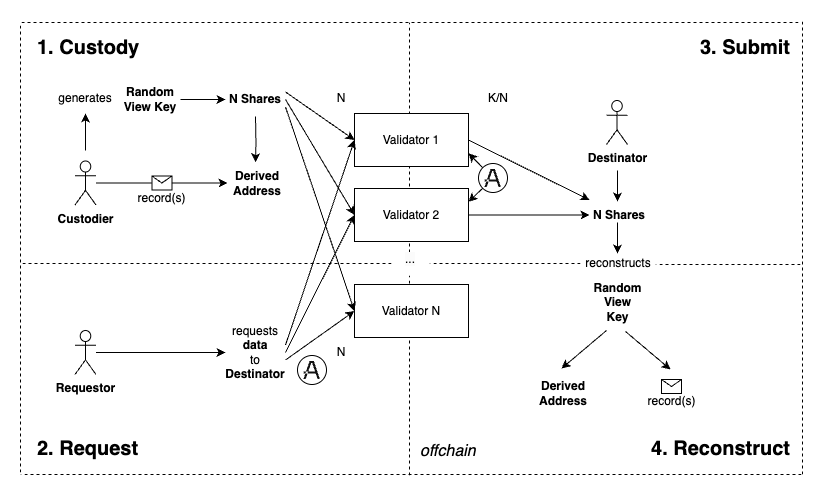

The diagram above was exported from draw.io. Its source (the exported page's mxGraphModel, read from the mxfile embedded in the PNG):
<mxGraphModel dx="2034" dy="806" grid="0" gridSize="10" guides="1" tooltips="1" connect="1" arrows="1" fold="1" page="1" pageScale="1" pageWidth="827" pageHeight="1169" math="0" shadow="0">
  <root>
    <mxCell id="0" />
    <mxCell id="1" parent="0" />
    <mxCell id="e0g05dvXYywPxaKtCg4e-120" value="" style="endArrow=none;dashed=1;html=1;rounded=0;" parent="1" edge="1">
      <mxGeometry width="50" height="50" relative="1" as="geometry">
        <mxPoint x="294" y="623" as="sourcePoint" />
        <mxPoint x="294" y="423" as="targetPoint" />
      </mxGeometry>
    </mxCell>
    <mxCell id="e0g05dvXYywPxaKtCg4e-28" value="" style="endArrow=none;dashed=1;html=1;rounded=0;" parent="1" edge="1">
      <mxGeometry width="50" height="50" relative="1" as="geometry">
        <mxPoint x="294" y="400" as="sourcePoint" />
        <mxPoint x="294" y="170" as="targetPoint" />
      </mxGeometry>
    </mxCell>
    <mxCell id="e0g05dvXYywPxaKtCg4e-1" value="Validator 1" style="rounded=0;whiteSpace=wrap;html=1;" parent="1" vertex="1">
      <mxGeometry x="239" y="261" width="114" height="53" as="geometry" />
    </mxCell>
    <mxCell id="e0g05dvXYywPxaKtCg4e-2" value="Validator 2" style="rounded=0;whiteSpace=wrap;html=1;" parent="1" vertex="1">
      <mxGeometry x="239" y="336" width="114" height="53" as="geometry" />
    </mxCell>
    <mxCell id="e0g05dvXYywPxaKtCg4e-3" value="Validator N" style="rounded=0;whiteSpace=wrap;html=1;" parent="1" vertex="1">
      <mxGeometry x="239" y="432" width="114" height="53" as="geometry" />
    </mxCell>
    <mxCell id="e0g05dvXYywPxaKtCg4e-4" value="" style="endArrow=classic;html=1;rounded=0;entryX=0;entryY=0.5;entryDx=0;entryDy=0;exitX=1;exitY=0.25;exitDx=0;exitDy=0;" parent="1" source="e0g05dvXYywPxaKtCg4e-35" target="e0g05dvXYywPxaKtCg4e-1" edge="1">
      <mxGeometry width="50" height="50" relative="1" as="geometry">
        <mxPoint x="169" y="272" as="sourcePoint" />
        <mxPoint x="332" y="321" as="targetPoint" />
      </mxGeometry>
    </mxCell>
    <mxCell id="e0g05dvXYywPxaKtCg4e-11" value="" style="endArrow=classic;html=1;rounded=0;entryX=0;entryY=0.5;entryDx=0;entryDy=0;exitX=1;exitY=0.75;exitDx=0;exitDy=0;" parent="1" source="e0g05dvXYywPxaKtCg4e-35" target="e0g05dvXYywPxaKtCg4e-3" edge="1">
      <mxGeometry width="50" height="50" relative="1" as="geometry">
        <mxPoint x="168" y="289" as="sourcePoint" />
        <mxPoint x="556" y="329" as="targetPoint" />
      </mxGeometry>
    </mxCell>
    <mxCell id="e0g05dvXYywPxaKtCg4e-16" value="" style="endArrow=classic;html=1;rounded=0;exitX=1;exitY=0.5;exitDx=0;exitDy=0;entryX=0;entryY=0;entryDx=0;entryDy=0;" parent="1" edge="1" target="e0g05dvXYywPxaKtCg4e-70" source="e0g05dvXYywPxaKtCg4e-1">
      <mxGeometry width="50" height="50" relative="1" as="geometry">
        <mxPoint x="410" y="285" as="sourcePoint" />
        <mxPoint x="555" y="346" as="targetPoint" />
      </mxGeometry>
    </mxCell>
    <mxCell id="e0g05dvXYywPxaKtCg4e-17" style="edgeStyle=orthogonalEdgeStyle;rounded=0;orthogonalLoop=1;jettySize=auto;html=1;entryX=0;entryY=0.5;entryDx=0;entryDy=0;exitX=1;exitY=0.5;exitDx=0;exitDy=0;" parent="1" edge="1" target="e0g05dvXYywPxaKtCg4e-70" source="e0g05dvXYywPxaKtCg4e-2">
      <mxGeometry relative="1" as="geometry">
        <mxPoint x="410" y="362" as="sourcePoint" />
        <mxPoint x="559" y="362" as="targetPoint" />
      </mxGeometry>
    </mxCell>
    <mxCell id="e0g05dvXYywPxaKtCg4e-20" value="&lt;b&gt;Destinator&lt;/b&gt;" style="shape=umlActor;verticalLabelPosition=bottom;verticalAlign=top;html=1;outlineConnect=0;" parent="1" vertex="1">
      <mxGeometry x="491" y="248" width="21" height="44" as="geometry" />
    </mxCell>
    <mxCell id="e0g05dvXYywPxaKtCg4e-95" style="edgeStyle=orthogonalEdgeStyle;rounded=0;orthogonalLoop=1;jettySize=auto;html=1;entryX=0;entryY=0.5;entryDx=0;entryDy=0;" parent="1" source="YSeEZQmxNl4blrJSydn3-10" target="e0g05dvXYywPxaKtCg4e-77" edge="1">
      <mxGeometry relative="1" as="geometry">
        <mxPoint x="37" y="500" as="sourcePoint" />
      </mxGeometry>
    </mxCell>
    <mxCell id="e0g05dvXYywPxaKtCg4e-25" value="&lt;b&gt;&lt;font style=&quot;font-size: 20px;&quot;&gt;1. Custody&lt;/font&gt;&lt;/b&gt;" style="text;html=1;align=left;verticalAlign=middle;whiteSpace=wrap;rounded=0;" parent="1" vertex="1">
      <mxGeometry x="-80" y="180" width="156" height="30" as="geometry" />
    </mxCell>
    <mxCell id="e0g05dvXYywPxaKtCg4e-29" value="&lt;b&gt;&lt;font style=&quot;font-size: 20px;&quot;&gt;2. Request&lt;/font&gt;&lt;/b&gt;" style="text;html=1;align=left;verticalAlign=middle;whiteSpace=wrap;rounded=0;" parent="1" vertex="1">
      <mxGeometry x="-80" y="581" width="153" height="30" as="geometry" />
    </mxCell>
    <mxCell id="YSeEZQmxNl4blrJSydn3-2" style="edgeStyle=orthogonalEdgeStyle;rounded=0;orthogonalLoop=1;jettySize=auto;html=1;entryX=0.5;entryY=1;entryDx=0;entryDy=0;" edge="1" parent="1" target="e0g05dvXYywPxaKtCg4e-49">
      <mxGeometry relative="1" as="geometry">
        <mxPoint x="-30" y="298" as="sourcePoint" />
      </mxGeometry>
    </mxCell>
    <mxCell id="e0g05dvXYywPxaKtCg4e-35" value="&lt;b&gt;N Shares&lt;/b&gt;" style="text;html=1;align=center;verticalAlign=middle;whiteSpace=wrap;rounded=0;" parent="1" vertex="1">
      <mxGeometry x="110" y="232" width="60" height="30" as="geometry" />
    </mxCell>
    <mxCell id="e0g05dvXYywPxaKtCg4e-37" value="&lt;b&gt;&lt;font style=&quot;font-size: 20px;&quot;&gt;3. Submit&lt;/font&gt;&lt;/b&gt;" style="text;html=1;align=right;verticalAlign=middle;whiteSpace=wrap;rounded=0;" parent="1" vertex="1">
      <mxGeometry x="574" y="180" width="103" height="30" as="geometry" />
    </mxCell>
    <mxCell id="e0g05dvXYywPxaKtCg4e-38" value="" style="endArrow=classic;html=1;rounded=0;entryX=0;entryY=0.5;entryDx=0;entryDy=0;exitX=1;exitY=0.5;exitDx=0;exitDy=0;" parent="1" source="e0g05dvXYywPxaKtCg4e-35" target="e0g05dvXYywPxaKtCg4e-2" edge="1">
      <mxGeometry width="50" height="50" relative="1" as="geometry">
        <mxPoint x="169" y="280" as="sourcePoint" />
        <mxPoint x="372" y="333" as="targetPoint" />
      </mxGeometry>
    </mxCell>
    <mxCell id="e0g05dvXYywPxaKtCg4e-47" value="&lt;b&gt;Derived Address&lt;/b&gt;" style="text;html=1;align=center;verticalAlign=middle;whiteSpace=wrap;rounded=0;" parent="1" vertex="1">
      <mxGeometry x="112" y="315.75" width="60" height="29.5" as="geometry" />
    </mxCell>
    <mxCell id="e0g05dvXYywPxaKtCg4e-49" value="generates" style="text;html=1;align=center;verticalAlign=middle;whiteSpace=wrap;rounded=0;" parent="1" vertex="1">
      <mxGeometry x="-60" y="231" width="60" height="30" as="geometry" />
    </mxCell>
    <mxCell id="e0g05dvXYywPxaKtCg4e-54" value="" style="endArrow=none;dashed=1;html=1;rounded=0;exitX=0;exitY=0.5;exitDx=0;exitDy=0;" parent="1" edge="1" source="e0g05dvXYywPxaKtCg4e-121">
      <mxGeometry width="50" height="50" relative="1" as="geometry">
        <mxPoint x="266" y="411" as="sourcePoint" />
        <mxPoint x="-95" y="411" as="targetPoint" />
      </mxGeometry>
    </mxCell>
    <mxCell id="e0g05dvXYywPxaKtCg4e-56" value="" style="endArrow=none;dashed=1;html=1;rounded=0;" parent="1" edge="1">
      <mxGeometry width="50" height="50" relative="1" as="geometry">
        <mxPoint x="-95" y="620" as="sourcePoint" />
        <mxPoint x="-95" y="170" as="targetPoint" />
      </mxGeometry>
    </mxCell>
    <mxCell id="e0g05dvXYywPxaKtCg4e-58" value="" style="endArrow=none;dashed=1;html=1;rounded=0;" parent="1" edge="1">
      <mxGeometry width="50" height="50" relative="1" as="geometry">
        <mxPoint x="683" y="170" as="sourcePoint" />
        <mxPoint x="-94" y="170" as="targetPoint" />
      </mxGeometry>
    </mxCell>
    <mxCell id="e0g05dvXYywPxaKtCg4e-59" value="" style="endArrow=classic;html=1;rounded=0;exitX=1;exitY=0.25;exitDx=0;exitDy=0;entryX=0;entryY=0.5;entryDx=0;entryDy=0;" parent="1" source="e0g05dvXYywPxaKtCg4e-77" edge="1" target="e0g05dvXYywPxaKtCg4e-1">
      <mxGeometry width="50" height="50" relative="1" as="geometry">
        <mxPoint x="162" y="520" as="sourcePoint" />
        <mxPoint x="295" y="288" as="targetPoint" />
      </mxGeometry>
    </mxCell>
    <mxCell id="e0g05dvXYywPxaKtCg4e-60" value="" style="endArrow=classic;html=1;rounded=0;entryX=0;entryY=0.5;entryDx=0;entryDy=0;exitX=1;exitY=0.5;exitDx=0;exitDy=0;" parent="1" source="e0g05dvXYywPxaKtCg4e-77" target="e0g05dvXYywPxaKtCg4e-2" edge="1">
      <mxGeometry width="50" height="50" relative="1" as="geometry">
        <mxPoint x="163" y="533" as="sourcePoint" />
        <mxPoint x="316" y="308" as="targetPoint" />
      </mxGeometry>
    </mxCell>
    <mxCell id="e0g05dvXYywPxaKtCg4e-61" value="" style="endArrow=classic;html=1;rounded=0;entryX=0;entryY=0.5;entryDx=0;entryDy=0;exitX=1;exitY=0.75;exitDx=0;exitDy=0;" parent="1" source="e0g05dvXYywPxaKtCg4e-77" target="e0g05dvXYywPxaKtCg4e-3" edge="1">
      <mxGeometry width="50" height="50" relative="1" as="geometry">
        <mxPoint x="163" y="544" as="sourcePoint" />
        <mxPoint x="306" y="373" as="targetPoint" />
      </mxGeometry>
    </mxCell>
    <mxCell id="e0g05dvXYywPxaKtCg4e-62" value="" style="endArrow=none;dashed=1;html=1;rounded=0;" parent="1" edge="1">
      <mxGeometry width="50" height="50" relative="1" as="geometry">
        <mxPoint x="686" y="622" as="sourcePoint" />
        <mxPoint x="-95" y="622" as="targetPoint" />
      </mxGeometry>
    </mxCell>
    <mxCell id="e0g05dvXYywPxaKtCg4e-63" value="N" style="text;html=1;align=center;verticalAlign=middle;whiteSpace=wrap;rounded=0;" parent="1" vertex="1">
      <mxGeometry x="196" y="231" width="60" height="30" as="geometry" />
    </mxCell>
    <mxCell id="e0g05dvXYywPxaKtCg4e-65" value="K/N" style="text;html=1;align=center;verticalAlign=middle;whiteSpace=wrap;rounded=0;" parent="1" vertex="1">
      <mxGeometry x="353" y="231" width="60" height="30" as="geometry" />
    </mxCell>
    <mxCell id="e0g05dvXYywPxaKtCg4e-70" value="&lt;b&gt;N Shares&lt;/b&gt;" style="text;html=1;align=center;verticalAlign=middle;whiteSpace=wrap;rounded=0;" parent="1" vertex="1">
      <mxGeometry x="474" y="347.5" width="60" height="30" as="geometry" />
    </mxCell>
    <mxCell id="e0g05dvXYywPxaKtCg4e-77" value="requests &lt;b&gt;data&lt;/b&gt;&lt;div&gt;to &lt;b&gt;Destinator&lt;/b&gt;&lt;/div&gt;" style="text;html=1;align=center;verticalAlign=middle;whiteSpace=wrap;rounded=0;" parent="1" vertex="1">
      <mxGeometry x="110" y="485" width="60" height="30" as="geometry" />
    </mxCell>
    <mxCell id="e0g05dvXYywPxaKtCg4e-80" value="&lt;b style=&quot;&quot;&gt;Random View Key&lt;/b&gt;" style="text;whiteSpace=wrap;html=1;align=center;" parent="1" vertex="1">
      <mxGeometry x="476.5" y="422" width="51" height="36" as="geometry" />
    </mxCell>
    <mxCell id="e0g05dvXYywPxaKtCg4e-81" style="edgeStyle=orthogonalEdgeStyle;rounded=0;orthogonalLoop=1;jettySize=auto;html=1;entryX=0.467;entryY=-0.203;entryDx=0;entryDy=0;entryPerimeter=0;" parent="1" target="e0g05dvXYywPxaKtCg4e-47" edge="1">
      <mxGeometry relative="1" as="geometry">
        <mxPoint x="140" y="264" as="sourcePoint" />
      </mxGeometry>
    </mxCell>
    <mxCell id="e0g05dvXYywPxaKtCg4e-86" value="" style="endArrow=classic;html=1;rounded=0;entryX=0;entryY=0.5;entryDx=0;entryDy=0;" parent="1" target="e0g05dvXYywPxaKtCg4e-47" edge="1" source="YSeEZQmxNl4blrJSydn3-9">
      <mxGeometry relative="1" as="geometry">
        <mxPoint x="6" y="331" as="sourcePoint" />
        <mxPoint x="161" y="384" as="targetPoint" />
      </mxGeometry>
    </mxCell>
    <mxCell id="e0g05dvXYywPxaKtCg4e-87" value="&lt;span style=&quot;text-wrap: wrap;&quot;&gt;&lt;br&gt;&lt;br&gt;record(s)&lt;/span&gt;" style="shape=message;html=1;outlineConnect=0;" parent="e0g05dvXYywPxaKtCg4e-86" vertex="1">
      <mxGeometry width="20" height="14" relative="1" as="geometry">
        <mxPoint x="-10" y="-7" as="offset" />
      </mxGeometry>
    </mxCell>
    <mxCell id="e0g05dvXYywPxaKtCg4e-88" value="&lt;b&gt;Random View Key&lt;/b&gt;" style="text;html=1;align=center;verticalAlign=middle;whiteSpace=wrap;rounded=0;" parent="1" vertex="1">
      <mxGeometry x="5" y="232" width="60" height="30" as="geometry" />
    </mxCell>
    <mxCell id="e0g05dvXYywPxaKtCg4e-91" value="" style="endArrow=classic;html=1;rounded=0;exitX=1;exitY=0.5;exitDx=0;exitDy=0;entryX=0;entryY=0.5;entryDx=0;entryDy=0;" parent="1" source="e0g05dvXYywPxaKtCg4e-88" target="e0g05dvXYywPxaKtCg4e-35" edge="1">
      <mxGeometry width="50" height="50" relative="1" as="geometry">
        <mxPoint x="391" y="460" as="sourcePoint" />
        <mxPoint x="441" y="410" as="targetPoint" />
      </mxGeometry>
    </mxCell>
    <mxCell id="e0g05dvXYywPxaKtCg4e-96" value="" style="endArrow=none;dashed=1;html=1;rounded=0;" parent="1" edge="1">
      <mxGeometry width="50" height="50" relative="1" as="geometry">
        <mxPoint x="687" y="622" as="sourcePoint" />
        <mxPoint x="687" y="168" as="targetPoint" />
      </mxGeometry>
    </mxCell>
    <mxCell id="e0g05dvXYywPxaKtCg4e-99" value="" style="endArrow=classic;html=1;rounded=0;entryX=0.5;entryY=0;entryDx=0;entryDy=0;" parent="1" edge="1">
      <mxGeometry width="50" height="50" relative="1" as="geometry">
        <mxPoint x="502" y="370" as="sourcePoint" />
        <mxPoint x="502" y="401" as="targetPoint" />
      </mxGeometry>
    </mxCell>
    <mxCell id="e0g05dvXYywPxaKtCg4e-101" value="&lt;b&gt;Derived Address&lt;/b&gt;" style="text;html=1;align=center;verticalAlign=middle;whiteSpace=wrap;rounded=0;" parent="1" vertex="1">
      <mxGeometry x="418" y="526.5" width="60" height="29.5" as="geometry" />
    </mxCell>
    <mxCell id="e0g05dvXYywPxaKtCg4e-102" value="&lt;span style=&quot;text-wrap: wrap;&quot;&gt;&lt;br&gt;&lt;br&gt;record(s)&lt;/span&gt;" style="shape=message;html=1;outlineConnect=0;" parent="1" vertex="1">
      <mxGeometry x="545.9963456214479" y="526.9983001387207" width="20" height="14" as="geometry" />
    </mxCell>
    <mxCell id="e0g05dvXYywPxaKtCg4e-105" value="" style="endArrow=classic;html=1;rounded=0;" parent="1" edge="1">
      <mxGeometry width="50" height="50" relative="1" as="geometry">
        <mxPoint x="491" y="478" as="sourcePoint" />
        <mxPoint x="446" y="516" as="targetPoint" />
      </mxGeometry>
    </mxCell>
    <mxCell id="e0g05dvXYywPxaKtCg4e-107" value="" style="endArrow=classic;html=1;rounded=0;" parent="1" edge="1">
      <mxGeometry width="50" height="50" relative="1" as="geometry">
        <mxPoint x="510" y="479" as="sourcePoint" />
        <mxPoint x="555" y="517" as="targetPoint" />
      </mxGeometry>
    </mxCell>
    <mxCell id="e0g05dvXYywPxaKtCg4e-111" value="N" style="text;html=1;align=center;verticalAlign=middle;whiteSpace=wrap;rounded=0;" parent="1" vertex="1">
      <mxGeometry x="196" y="485" width="60" height="30" as="geometry" />
    </mxCell>
    <mxCell id="e0g05dvXYywPxaKtCg4e-117" value="" style="endArrow=none;dashed=1;html=1;rounded=0;entryX=1;entryY=0.5;entryDx=0;entryDy=0;" parent="1" edge="1" target="e0g05dvXYywPxaKtCg4e-121">
      <mxGeometry width="50" height="50" relative="1" as="geometry">
        <mxPoint x="465" y="411" as="sourcePoint" />
        <mxPoint x="323" y="410.44" as="targetPoint" />
      </mxGeometry>
    </mxCell>
    <mxCell id="e0g05dvXYywPxaKtCg4e-121" value="&lt;span style=&quot;color: rgb(0, 0, 0); font-family: Helvetica; font-size: 12px; font-style: normal; font-variant-ligatures: normal; font-variant-caps: normal; font-weight: 400; letter-spacing: normal; orphans: 2; text-indent: 0px; text-transform: none; widows: 2; word-spacing: 0px; -webkit-text-stroke-width: 0px; white-space: normal; background-color: rgb(251, 251, 251); text-decoration-thickness: initial; text-decoration-style: initial; text-decoration-color: initial; float: none; display: inline !important;&quot;&gt;...&lt;/span&gt;" style="text;whiteSpace=wrap;html=1;align=center;" parent="1" vertex="1">
      <mxGeometry x="276" y="393" width="38" height="36" as="geometry" />
    </mxCell>
    <mxCell id="e0g05dvXYywPxaKtCg4e-122" value="" style="endArrow=none;dashed=1;html=1;rounded=0;" parent="1" edge="1">
      <mxGeometry width="50" height="50" relative="1" as="geometry">
        <mxPoint x="685" y="412" as="sourcePoint" />
        <mxPoint x="540" y="412" as="targetPoint" />
      </mxGeometry>
    </mxCell>
    <mxCell id="e0g05dvXYywPxaKtCg4e-123" value="&lt;b&gt;&lt;font style=&quot;font-size: 20px;&quot;&gt;4. Reconstruct&lt;/font&gt;&lt;/b&gt;" style="text;html=1;align=right;verticalAlign=middle;whiteSpace=wrap;rounded=0;" parent="1" vertex="1">
      <mxGeometry x="524" y="581" width="153" height="30" as="geometry" />
    </mxCell>
    <mxCell id="e0g05dvXYywPxaKtCg4e-124" value="reconstructs" style="text;html=1;align=center;verticalAlign=middle;whiteSpace=wrap;rounded=0;" parent="1" vertex="1">
      <mxGeometry x="473" y="396" width="60" height="30" as="geometry" />
    </mxCell>
    <mxCell id="e0g05dvXYywPxaKtCg4e-126" value="" style="endArrow=classic;html=1;rounded=0;entryX=0.5;entryY=0;entryDx=0;entryDy=0;" parent="1" edge="1">
      <mxGeometry width="50" height="50" relative="1" as="geometry">
        <mxPoint x="502" y="318" as="sourcePoint" />
        <mxPoint x="502" y="349" as="targetPoint" />
      </mxGeometry>
    </mxCell>
    <mxCell id="e0g05dvXYywPxaKtCg4e-129" value="&lt;font style=&quot;font-size: 16px;&quot;&gt;&lt;i&gt;offchain&lt;/i&gt;&lt;/font&gt;" style="text;html=1;align=left;verticalAlign=middle;whiteSpace=wrap;rounded=0;" parent="1" vertex="1">
      <mxGeometry x="303" y="584" width="60" height="30" as="geometry" />
    </mxCell>
    <mxCell id="lYn-ThIkr7QrdGSQrJ12-2" value="" style="ellipse;whiteSpace=wrap;html=1;aspect=fixed;" parent="1" vertex="1">
      <mxGeometry x="182" y="503" width="29" height="29" as="geometry" />
    </mxCell>
    <mxCell id="lYn-ThIkr7QrdGSQrJ12-1" value="" style="shape=image;verticalLabelPosition=bottom;labelBackgroundColor=default;verticalAlign=top;aspect=fixed;imageAspect=0;image=data:image/svg+xml,(base64 omitted: 608 chars);" parent="1" vertex="1">
      <mxGeometry x="188" y="509" width="17.1" height="18" as="geometry" />
    </mxCell>
    <mxCell id="YSeEZQmxNl4blrJSydn3-9" value="&lt;b&gt;Custodier&lt;/b&gt;" style="shape=umlActor;verticalLabelPosition=bottom;verticalAlign=top;html=1;outlineConnect=0;" vertex="1" parent="1">
      <mxGeometry x="-40.5" y="308.5" width="21" height="44" as="geometry" />
    </mxCell>
    <mxCell id="YSeEZQmxNl4blrJSydn3-10" value="&lt;b&gt;Requestor&lt;/b&gt;" style="shape=umlActor;verticalLabelPosition=bottom;verticalAlign=top;html=1;outlineConnect=0;" vertex="1" parent="1">
      <mxGeometry x="-40.5" y="478" width="21" height="44" as="geometry" />
    </mxCell>
    <mxCell id="YSeEZQmxNl4blrJSydn3-14" value="" style="ellipse;whiteSpace=wrap;html=1;aspect=fixed;" vertex="1" parent="1">
      <mxGeometry x="363" y="311" width="29" height="29" as="geometry" />
    </mxCell>
    <mxCell id="YSeEZQmxNl4blrJSydn3-15" value="" style="shape=image;verticalLabelPosition=bottom;labelBackgroundColor=default;verticalAlign=top;aspect=fixed;imageAspect=0;image=data:image/svg+xml,(base64 omitted: 608 chars);" vertex="1" parent="1">
      <mxGeometry x="369" y="317" width="17.1" height="18" as="geometry" />
    </mxCell>
    <mxCell id="YSeEZQmxNl4blrJSydn3-16" value="" style="endArrow=classic;html=1;rounded=0;exitX=0;exitY=1;exitDx=0;exitDy=0;entryX=1;entryY=0.25;entryDx=0;entryDy=0;" edge="1" parent="1" source="YSeEZQmxNl4blrJSydn3-14" target="e0g05dvXYywPxaKtCg4e-2">
      <mxGeometry width="50" height="50" relative="1" as="geometry">
        <mxPoint x="192" y="530" as="sourcePoint" />
        <mxPoint x="242" y="480" as="targetPoint" />
      </mxGeometry>
    </mxCell>
    <mxCell id="YSeEZQmxNl4blrJSydn3-17" value="" style="endArrow=classic;html=1;rounded=0;exitX=0;exitY=0;exitDx=0;exitDy=0;entryX=1;entryY=0.75;entryDx=0;entryDy=0;" edge="1" parent="1" source="YSeEZQmxNl4blrJSydn3-14" target="e0g05dvXYywPxaKtCg4e-1">
      <mxGeometry width="50" height="50" relative="1" as="geometry">
        <mxPoint x="382" y="348" as="sourcePoint" />
        <mxPoint x="363" y="359" as="targetPoint" />
      </mxGeometry>
    </mxCell>
  </root>
</mxGraphModel>